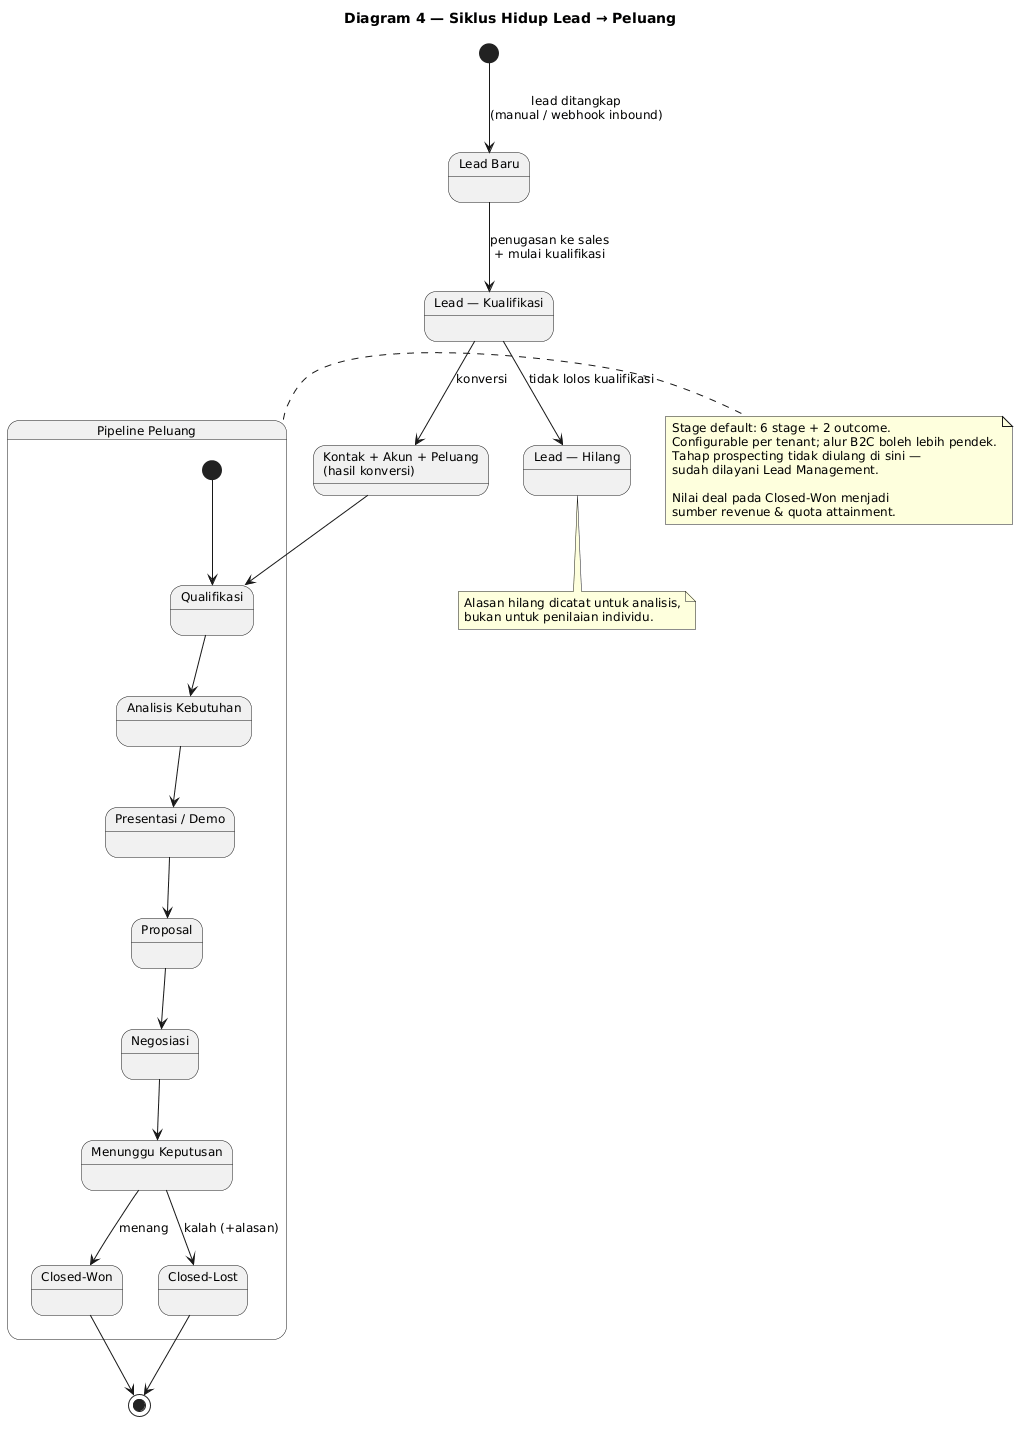

The diagram above was rendered by PlantUML. Its source (embedded in the PNG):
@startuml
title Diagram 4 — Siklus Hidup Lead → Peluang

skinparam shadowing false
skinparam defaultFontSize 12

state "Lead Baru" as LB
state "Lead — Kualifikasi" as LK
state "Lead — Hilang" as LH
state "Kontak + Akun + Peluang\n(hasil konversi)" as CONV

[*] --> LB : lead ditangkap\n(manual / webhook inbound)
LB --> LK : penugasan ke sales\n+ mulai kualifikasi
LK --> LH : tidak lolos kualifikasi
LK --> CONV : konversi

state "Pipeline Peluang" as PIPE {
  state "Qualifikasi" as S1
  state "Analisis Kebutuhan" as S2
  state "Presentasi / Demo" as S3
  state "Proposal" as S4
  state "Negosiasi" as S5
  state "Menunggu Keputusan" as S6
  state "Closed-Won" as CW
  state "Closed-Lost" as CL

  [*] --> S1
  S1 --> S2
  S2 --> S3
  S3 --> S4
  S4 --> S5
  S5 --> S6
  S6 --> CW : menang
  S6 --> CL : kalah (+alasan)
}

CONV --> S1
CW --> [*]
CL --> [*]

note right of PIPE
  Stage default: 6 stage + 2 outcome.
  Configurable per tenant; alur B2C boleh lebih pendek.
  Tahap prospecting tidak diulang di sini —
  sudah dilayani Lead Management.

  Nilai deal pada Closed-Won menjadi
  sumber revenue & quota attainment.
end note

note bottom of LH
  Alasan hilang dicatat untuk analisis,
  bukan untuk penilaian individu.
end note
@enduml